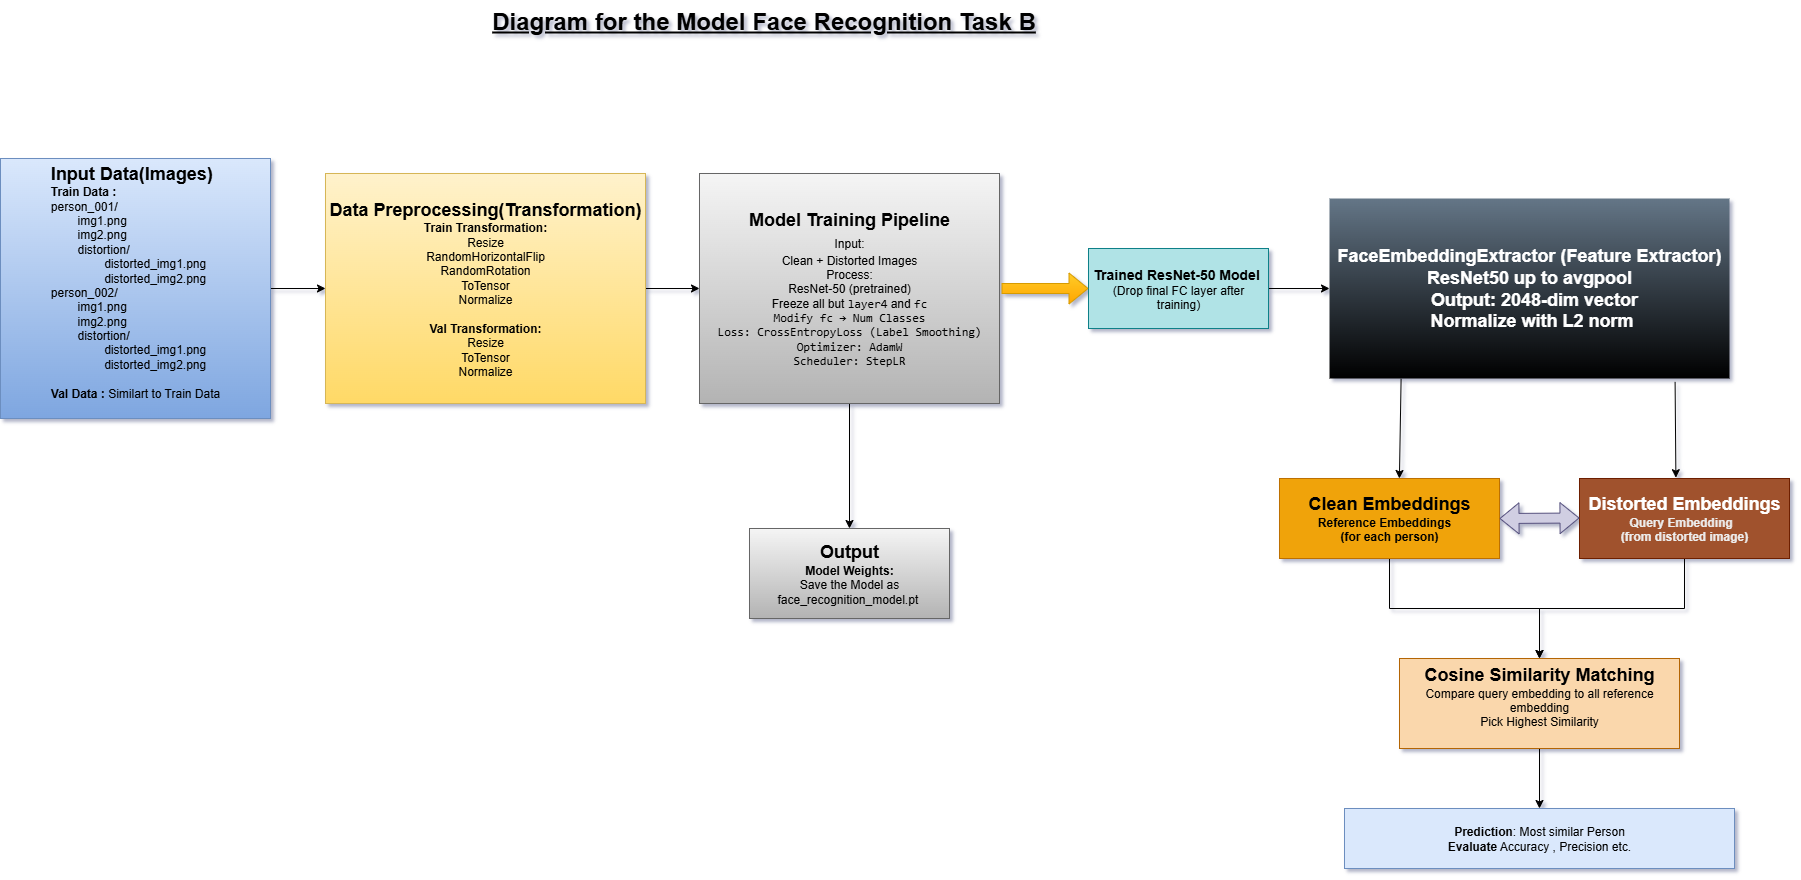

The diagram above was exported from draw.io. Its source (the exported page's mxGraphModel, read from the mxfile embedded in the PNG):
<mxGraphModel dx="1442" dy="974" grid="0" gridSize="10" guides="1" tooltips="1" connect="1" arrows="0" fold="1" page="0" pageScale="1" pageWidth="850" pageHeight="1100" background="light-dark(#FFFFFF, #ffffff)" math="0" shadow="1">
  <root>
    <mxCell id="0" />
    <mxCell id="1" parent="0" />
    <mxCell id="B4y1eo9AU8rqbR2-jYsg-27" value="" style="edgeStyle=orthogonalEdgeStyle;rounded=0;orthogonalLoop=1;jettySize=auto;html=1;" edge="1" parent="1" source="B4y1eo9AU8rqbR2-jYsg-1" target="B4y1eo9AU8rqbR2-jYsg-4">
      <mxGeometry relative="1" as="geometry" />
    </mxCell>
    <mxCell id="B4y1eo9AU8rqbR2-jYsg-1" value="&lt;div style=&quot;text-align: left;&quot;&gt;&lt;span style=&quot;background-color: transparent; color: light-dark(rgb(0, 0, 0), rgb(255, 255, 255));&quot;&gt;&lt;font style=&quot;font-size: 18px;&quot;&gt;&lt;b&gt;Input Data(Images)&lt;/b&gt;&lt;/font&gt;&lt;/span&gt;&lt;/div&gt;&lt;div style=&quot;text-align: left;&quot;&gt;&lt;b&gt;Train Data :&amp;nbsp;&lt;/b&gt;&lt;/div&gt;&lt;div style=&quot;text-align: left;&quot;&gt;person_001/&lt;/div&gt;&lt;div style=&quot;text-align: left;&quot;&gt;&lt;span style=&quot;white-space: pre;&quot;&gt;&#09;&lt;/span&gt;img1.png&lt;/div&gt;&lt;div style=&quot;text-align: left;&quot;&gt;&lt;span style=&quot;white-space: pre;&quot;&gt;&#09;&lt;/span&gt;img2.png&lt;br&gt;&lt;/div&gt;&lt;div style=&quot;text-align: left;&quot;&gt;&lt;span style=&quot;white-space: pre;&quot;&gt;&#09;&lt;/span&gt;distortion/&lt;/div&gt;&lt;div style=&quot;text-align: left;&quot;&gt;&lt;span style=&quot;white-space: pre;&quot;&gt;&#09;&lt;span style=&quot;white-space: pre;&quot;&gt;&#09;&lt;/span&gt;&lt;/span&gt;distorted_img1.png&lt;/div&gt;&lt;div style=&quot;text-align: left;&quot;&gt;&lt;span style=&quot;white-space: pre;&quot;&gt;&#09;&lt;/span&gt;&lt;span style=&quot;white-space: pre;&quot;&gt;&#09;&lt;/span&gt;&lt;span style=&quot;background-color: transparent; color: light-dark(rgb(0, 0, 0), rgb(255, 255, 255));&quot;&gt;distorted_img2.png&lt;/span&gt;&lt;br&gt;&lt;/div&gt;&lt;div style=&quot;text-align: left;&quot;&gt;person_002/&lt;/div&gt;&lt;div style=&quot;text-align: left;&quot;&gt;&lt;span style=&quot;white-space: pre;&quot;&gt;&#09;&lt;/span&gt;&lt;span style=&quot;background-color: transparent; color: light-dark(rgb(0, 0, 0), rgb(255, 255, 255));&quot;&gt;img1.png&lt;/span&gt;&lt;/div&gt;&lt;div style=&quot;text-align: left;&quot;&gt;&lt;span style=&quot;background-color: transparent; color: light-dark(rgb(0, 0, 0), rgb(255, 255, 255));&quot;&gt;&lt;span style=&quot;white-space: pre;&quot;&gt;&#09;&lt;/span&gt;img2.png&lt;/span&gt;&lt;/div&gt;&lt;div style=&quot;text-align: left;&quot;&gt;&lt;span style=&quot;background-color: transparent; color: light-dark(rgb(0, 0, 0), rgb(255, 255, 255));&quot;&gt;&lt;span style=&quot;white-space: pre;&quot;&gt;&#09;&lt;/span&gt;distortion/&lt;/span&gt;&lt;/div&gt;&lt;div style=&quot;text-align: left;&quot;&gt;&lt;span style=&quot;background-color: transparent; color: light-dark(rgb(0, 0, 0), rgb(255, 255, 255));&quot;&gt;&lt;span style=&quot;white-space: pre;&quot;&gt;&#09;&lt;/span&gt;&lt;span style=&quot;white-space: pre;&quot;&gt;&#09;&lt;/span&gt;distorted_img1.png&lt;/span&gt;&lt;/div&gt;&lt;div style=&quot;text-align: left;&quot;&gt;&lt;span style=&quot;white-space: pre;&quot;&gt;&#09;&lt;span style=&quot;white-space: pre;&quot;&gt;&#09;&lt;/span&gt;&lt;/span&gt;distorted_img2.png&lt;span style=&quot;background-color: transparent; color: light-dark(rgb(0, 0, 0), rgb(255, 255, 255));&quot;&gt;&lt;/span&gt;&lt;/div&gt;&lt;blockquote style=&quot;margin: 0 0 0 40px; border: none; padding: 0px;&quot;&gt;&lt;div style=&quot;text-align: left;&quot;&gt;&lt;br&gt;&lt;/div&gt;&lt;/blockquote&gt;&lt;div style=&quot;text-align: left;&quot;&gt;&lt;b&gt;Val Data :&lt;/b&gt; Similart to Train Data&lt;/div&gt;&lt;div style=&quot;text-align: left;&quot;&gt;&lt;span style=&quot;white-space: pre;&quot;&gt;&#09;&lt;/span&gt;&lt;span style=&quot;white-space: pre;&quot;&gt;&#09;&lt;/span&gt;&lt;br&gt;&lt;/div&gt;" style="rounded=0;whiteSpace=wrap;html=1;fillColor=#dae8fc;strokeColor=#6c8ebf;gradientColor=#7ea6e0;" vertex="1" parent="1">
      <mxGeometry x="-129" y="-80" width="270" height="260" as="geometry" />
    </mxCell>
    <mxCell id="B4y1eo9AU8rqbR2-jYsg-28" value="" style="edgeStyle=orthogonalEdgeStyle;rounded=0;orthogonalLoop=1;jettySize=auto;html=1;" edge="1" parent="1" source="B4y1eo9AU8rqbR2-jYsg-4" target="B4y1eo9AU8rqbR2-jYsg-6">
      <mxGeometry relative="1" as="geometry" />
    </mxCell>
    <mxCell id="B4y1eo9AU8rqbR2-jYsg-4" value="&lt;b&gt;&lt;font style=&quot;font-size: 18px;&quot;&gt;Data Preprocessing(Transformation)&lt;/font&gt;&lt;/b&gt;&lt;div&gt;&lt;b&gt;Train Transformation:&lt;/b&gt;&lt;/div&gt;&lt;div&gt;Resize&lt;/div&gt;&lt;div&gt;RandomHorizontalFlip&lt;/div&gt;&lt;div&gt;RandomRotation&lt;/div&gt;&lt;div&gt;ToTensor&lt;/div&gt;&lt;div&gt;Normalize&lt;/div&gt;&lt;div&gt;&lt;br&gt;&lt;/div&gt;&lt;div&gt;&lt;b&gt;Val Transformation:&lt;/b&gt;&lt;/div&gt;&lt;div&gt;&lt;div&gt;Resize&lt;/div&gt;&lt;div&gt;ToTensor&lt;/div&gt;&lt;div&gt;Normalize&lt;/div&gt;&lt;/div&gt;" style="whiteSpace=wrap;html=1;fillColor=#fff2cc;gradientColor=#ffd966;strokeColor=#d6b656;" vertex="1" parent="1">
      <mxGeometry x="196" y="-65" width="320" height="230" as="geometry" />
    </mxCell>
    <mxCell id="B4y1eo9AU8rqbR2-jYsg-31" value="" style="edgeStyle=orthogonalEdgeStyle;rounded=0;orthogonalLoop=1;jettySize=auto;html=1;" edge="1" parent="1" source="B4y1eo9AU8rqbR2-jYsg-6" target="B4y1eo9AU8rqbR2-jYsg-30">
      <mxGeometry relative="1" as="geometry" />
    </mxCell>
    <mxCell id="B4y1eo9AU8rqbR2-jYsg-6" value="&lt;b&gt;&lt;font style=&quot;font-size: 18px;&quot;&gt;Model Training Pipeline&lt;/font&gt;&lt;/b&gt;&lt;div&gt;Input:&lt;b&gt;&lt;font style=&quot;font-size: 18px;&quot;&gt;&lt;/font&gt;&lt;/b&gt;&lt;/div&gt;&lt;div&gt;Clean + Distorted Images&lt;/div&gt;&lt;div&gt;Process:&lt;/div&gt;&lt;div&gt;ResNet-50 (pretrained)&lt;/div&gt;&lt;div&gt;Freeze all but &lt;code data-end=&quot;1096&quot; data-start=&quot;1088&quot;&gt;layer4&lt;/code&gt; and &lt;code data-end=&quot;1105&quot; data-start=&quot;1101&quot;&gt;fc&lt;/code&gt;&lt;/div&gt;&lt;div&gt;&lt;code data-end=&quot;1105&quot; data-start=&quot;1101&quot;&gt;Modify &lt;code data-end=&quot;1123&quot; data-start=&quot;1119&quot;&gt;fc&lt;/code&gt; → Num Classes&lt;/code&gt;&lt;/div&gt;&lt;div&gt;&lt;code data-end=&quot;1105&quot; data-start=&quot;1101&quot;&gt;Loss: CrossEntropyLoss (Label Smoothing)&lt;/code&gt;&lt;/div&gt;&lt;div&gt;&lt;code data-end=&quot;1105&quot; data-start=&quot;1101&quot;&gt;Optimizer: AdamW&lt;/code&gt;&lt;/div&gt;&lt;div&gt;&lt;code data-end=&quot;1105&quot; data-start=&quot;1101&quot;&gt;Scheduler: StepLR&lt;/code&gt;&lt;/div&gt;" style="whiteSpace=wrap;html=1;fillColor=light-dark(#f5f5f5, #c9c313);gradientColor=#b3b3b3;strokeColor=#666666;" vertex="1" parent="1">
      <mxGeometry x="570" y="-65" width="300" height="230" as="geometry" />
    </mxCell>
    <mxCell id="B4y1eo9AU8rqbR2-jYsg-7" value="&lt;div&gt;&lt;span style=&quot;font-size: 18px;&quot;&gt;&lt;b&gt;FaceEmbeddingExtractor (Feature Extractor)&lt;/b&gt;&lt;/span&gt;&lt;/div&gt;&lt;div&gt;&lt;span style=&quot;font-size: 18px;&quot;&gt;&lt;b&gt;&amp;nbsp; &amp;nbsp; &amp;nbsp; &amp;nbsp; &amp;nbsp; &amp;nbsp; &amp;nbsp; ResNet50 up to avgpool&amp;nbsp; &amp;nbsp; &amp;nbsp; &amp;nbsp; &amp;nbsp; &amp;nbsp; &amp;nbsp;&amp;nbsp;&lt;/b&gt;&lt;/span&gt;&lt;/div&gt;&lt;div&gt;&lt;span style=&quot;font-size: 18px;&quot;&gt;&lt;b&gt;&amp;nbsp; Output: 2048-dim vector&lt;/b&gt;&lt;/span&gt;&lt;/div&gt;&lt;div&gt;&lt;span style=&quot;font-size: 18px;&quot;&gt;&lt;b&gt;&amp;nbsp; &amp;nbsp;Normalize with L2 norm&amp;nbsp;&amp;nbsp;&lt;/b&gt;&lt;/span&gt;&lt;/div&gt;" style="whiteSpace=wrap;html=1;fillColor=light-dark(#647687, #18b966);fontColor=#ffffff;strokeColor=none;gradientColor=default;" vertex="1" parent="1">
      <mxGeometry x="1200" y="-40" width="400" height="180" as="geometry" />
    </mxCell>
    <mxCell id="B4y1eo9AU8rqbR2-jYsg-39" value="" style="edgeStyle=orthogonalEdgeStyle;rounded=0;orthogonalLoop=1;jettySize=auto;html=1;" edge="1" parent="1" source="B4y1eo9AU8rqbR2-jYsg-8" target="B4y1eo9AU8rqbR2-jYsg-37">
      <mxGeometry relative="1" as="geometry" />
    </mxCell>
    <mxCell id="B4y1eo9AU8rqbR2-jYsg-8" value="&lt;b&gt;&lt;font style=&quot;font-size: 18px;&quot;&gt;Clean Embeddings&lt;/font&gt;&lt;/b&gt;&lt;div&gt;&lt;div style=&quot;&quot;&gt;&lt;b&gt;Reference Embeddings&lt;/b&gt;&lt;b style=&quot;background-color: transparent; color: light-dark(rgb(0, 0, 0), rgb(237, 237, 237));&quot;&gt;&amp;nbsp; &amp;nbsp;&lt;/b&gt;&lt;/div&gt;&lt;div style=&quot;&quot;&gt;&lt;b style=&quot;background-color: transparent; color: light-dark(rgb(0, 0, 0), rgb(237, 237, 237));&quot;&gt;&amp;nbsp;(for each person)&amp;nbsp;&lt;/b&gt;&lt;/div&gt;&lt;/div&gt;" style="whiteSpace=wrap;html=1;fillColor=light-dark(#F0A30A,#76509A);fontColor=#000000;strokeColor=#BD7000;" vertex="1" parent="1">
      <mxGeometry x="1150" y="240" width="220" height="80" as="geometry" />
    </mxCell>
    <mxCell id="B4y1eo9AU8rqbR2-jYsg-38" value="" style="edgeStyle=orthogonalEdgeStyle;rounded=0;orthogonalLoop=1;jettySize=auto;html=1;" edge="1" parent="1" source="B4y1eo9AU8rqbR2-jYsg-9" target="B4y1eo9AU8rqbR2-jYsg-37">
      <mxGeometry relative="1" as="geometry" />
    </mxCell>
    <mxCell id="B4y1eo9AU8rqbR2-jYsg-9" value="&lt;b&gt;&lt;font style=&quot;font-size: 18px;&quot;&gt;Distorted Embeddings&lt;/font&gt;&lt;/b&gt;&lt;div&gt;&lt;b style=&quot;color: rgb(237, 237, 237);&quot;&gt;Query Embedding&amp;nbsp;&amp;nbsp;&lt;/b&gt;&lt;b&gt;&lt;/b&gt;&lt;/div&gt;&lt;div&gt;&lt;font color=&quot;#ededed&quot;&gt;&lt;b&gt;(from distorted image)&lt;/b&gt;&lt;/font&gt;&lt;/div&gt;" style="whiteSpace=wrap;html=1;fillColor=light-dark(#a0522d, #501027);fontColor=#ffffff;strokeColor=#6D1F00;" vertex="1" parent="1">
      <mxGeometry x="1450" y="240" width="210" height="80" as="geometry" />
    </mxCell>
    <mxCell id="B4y1eo9AU8rqbR2-jYsg-10" value="" style="shape=flexArrow;endArrow=classic;startArrow=classic;html=1;rounded=0;fillColor=#d0cee2;strokeColor=#56517e;exitX=1;exitY=0.5;exitDx=0;exitDy=0;" edge="1" parent="1" source="B4y1eo9AU8rqbR2-jYsg-8">
      <mxGeometry width="100" height="100" relative="1" as="geometry">
        <mxPoint x="1390" y="279.5" as="sourcePoint" />
        <mxPoint x="1450" y="279.5" as="targetPoint" />
      </mxGeometry>
    </mxCell>
    <mxCell id="B4y1eo9AU8rqbR2-jYsg-17" value="" style="endArrow=classic;html=1;rounded=0;exitX=0.179;exitY=1.002;exitDx=0;exitDy=0;exitPerimeter=0;entryX=0.545;entryY=0;entryDx=0;entryDy=0;entryPerimeter=0;" edge="1" parent="1" source="B4y1eo9AU8rqbR2-jYsg-7" target="B4y1eo9AU8rqbR2-jYsg-8">
      <mxGeometry width="50" height="50" relative="1" as="geometry">
        <mxPoint x="1235" y="190" as="sourcePoint" />
        <mxPoint x="1270" y="230" as="targetPoint" />
      </mxGeometry>
    </mxCell>
    <mxCell id="B4y1eo9AU8rqbR2-jYsg-18" value="" style="endArrow=classic;html=1;rounded=0;entryX=0.459;entryY=-0.01;entryDx=0;entryDy=0;entryPerimeter=0;exitX=0.864;exitY=1.019;exitDx=0;exitDy=0;exitPerimeter=0;" edge="1" parent="1" source="B4y1eo9AU8rqbR2-jYsg-7" target="B4y1eo9AU8rqbR2-jYsg-9">
      <mxGeometry width="50" height="50" relative="1" as="geometry">
        <mxPoint x="1546" y="150" as="sourcePoint" />
        <mxPoint x="1570" y="90" as="targetPoint" />
      </mxGeometry>
    </mxCell>
    <mxCell id="B4y1eo9AU8rqbR2-jYsg-23" value="&lt;b&gt;Prediction&lt;/b&gt;: Most similar Person&lt;div&gt;&lt;b&gt;Evaluate&lt;/b&gt; Accuracy , Precision etc.&lt;/div&gt;" style="whiteSpace=wrap;html=1;fillColor=#dae8fc;strokeColor=#6c8ebf;" vertex="1" parent="1">
      <mxGeometry x="1215" y="570" width="390" height="60" as="geometry" />
    </mxCell>
    <mxCell id="B4y1eo9AU8rqbR2-jYsg-30" value="&lt;b&gt;&lt;font style=&quot;font-size: 18px;&quot;&gt;Output&lt;/font&gt;&lt;/b&gt;&lt;div&gt;&lt;b&gt;Model Weights:&lt;/b&gt;&lt;/div&gt;&lt;div&gt;Save the Model as face_recognition_model.pt&amp;nbsp;&lt;/div&gt;" style="whiteSpace=wrap;html=1;fillColor=#f5f5f5;strokeColor=#666666;gradientColor=#b3b3b3;" vertex="1" parent="1">
      <mxGeometry x="620" y="290" width="200" height="90" as="geometry" />
    </mxCell>
    <mxCell id="B4y1eo9AU8rqbR2-jYsg-34" value="" style="edgeStyle=orthogonalEdgeStyle;rounded=0;orthogonalLoop=1;jettySize=auto;html=1;" edge="1" parent="1" source="B4y1eo9AU8rqbR2-jYsg-32" target="B4y1eo9AU8rqbR2-jYsg-7">
      <mxGeometry relative="1" as="geometry" />
    </mxCell>
    <mxCell id="B4y1eo9AU8rqbR2-jYsg-32" value="&lt;b&gt;&lt;font style=&quot;font-size: 14px;&quot;&gt;Trained ResNet-50 Model&amp;nbsp;&lt;/font&gt;&lt;/b&gt;&lt;div&gt;(Drop final FC layer after training)&lt;/div&gt;" style="whiteSpace=wrap;html=1;fillColor=light-dark(#b0e3e6, #5d5b0e);strokeColor=#0e8088;" vertex="1" parent="1">
      <mxGeometry x="959" y="10" width="180" height="80" as="geometry" />
    </mxCell>
    <mxCell id="B4y1eo9AU8rqbR2-jYsg-40" value="" style="edgeStyle=orthogonalEdgeStyle;rounded=0;orthogonalLoop=1;jettySize=auto;html=1;" edge="1" parent="1" source="B4y1eo9AU8rqbR2-jYsg-37" target="B4y1eo9AU8rqbR2-jYsg-23">
      <mxGeometry relative="1" as="geometry" />
    </mxCell>
    <mxCell id="B4y1eo9AU8rqbR2-jYsg-37" value="&lt;b&gt;&lt;font style=&quot;font-size: 18px;&quot;&gt;Cosine Similarity Matching&lt;/font&gt;&lt;/b&gt;&lt;div&gt;Compare query embedding to all reference embedding&lt;/div&gt;&lt;div&gt;Pick Highest Similarity&lt;/div&gt;&lt;div&gt;&lt;br&gt;&lt;/div&gt;" style="whiteSpace=wrap;html=1;fillColor=#fad7ac;strokeColor=#b46504;" vertex="1" parent="1">
      <mxGeometry x="1270" y="420" width="280" height="90" as="geometry" />
    </mxCell>
    <mxCell id="B4y1eo9AU8rqbR2-jYsg-41" value="&lt;b&gt;&lt;font style=&quot;font-size: 24px;&quot;&gt;&lt;u&gt;Diagram for the Model Face Recognition Task B&lt;/u&gt;&lt;/font&gt;&lt;/b&gt;&lt;div&gt;&lt;br&gt;&lt;/div&gt;" style="text;html=1;align=center;verticalAlign=middle;resizable=0;points=[];autosize=1;strokeColor=none;fillColor=none;" vertex="1" parent="1">
      <mxGeometry x="353" y="-238" width="562" height="55" as="geometry" />
    </mxCell>
    <mxCell id="B4y1eo9AU8rqbR2-jYsg-43" value="" style="shape=flexArrow;endArrow=classic;html=1;rounded=0;entryX=0;entryY=0.5;entryDx=0;entryDy=0;fillColor=#ffcd28;gradientColor=#ffa500;strokeColor=#d79b00;" edge="1" parent="1" target="B4y1eo9AU8rqbR2-jYsg-32">
      <mxGeometry width="50" height="50" relative="1" as="geometry">
        <mxPoint x="872" y="50" as="sourcePoint" />
        <mxPoint x="924" y="14" as="targetPoint" />
      </mxGeometry>
    </mxCell>
  </root>
</mxGraphModel>